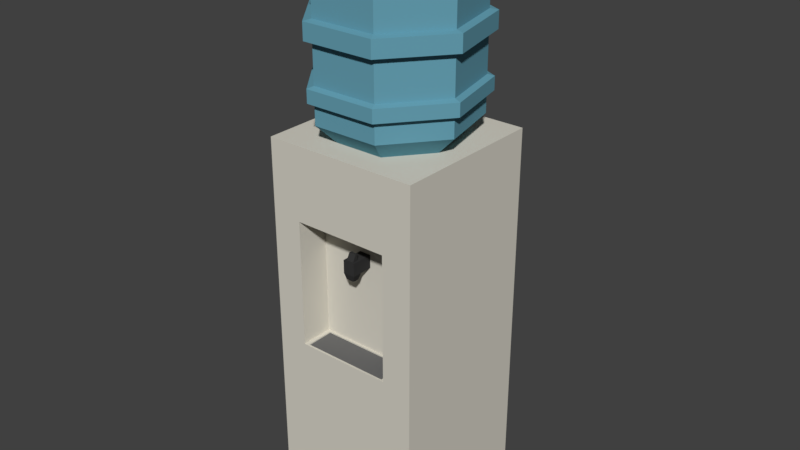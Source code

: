# Source: WaterDispenser.blend  (saved by Blender 2.81.16; exported with 4.5.12 LTS)
import bpy
from mathutils import Matrix  # noqa: F401  (used for matrix-valued properties, if any)

bpy.ops.wm.read_factory_settings(use_empty=True)
scene = bpy.context.scene
scene.name = 'Scene'

# ---- collections
col_collection_1 = bpy.data.collections.new('Collection 1'); scene.collection.children.link(col_collection_1)

# ---- materials (node trees are filled in below, after node groups)
mat_water = bpy.data.materials.new('Water')
mat_water.alpha_threshold = 0.0
mat_water.use_transparent_shadow = False
mat_water.diffuse_color = (0.1337, 0.3521, 0.448, 1.0)
mat_water.roughness = 0.5
mat_water.specular_intensity = 0.0
mat_water_despenser = bpy.data.materials.new('Water_Despenser')
mat_water_despenser.alpha_threshold = 0.0
mat_water_despenser.use_transparent_shadow = False
mat_water_despenser.diffuse_color = (0.6738, 0.6456, 0.565, 1.0)
mat_water_despenser.roughness = 0.5
mat_water_despenser.specular_intensity = 0.0
mat_black = bpy.data.materials.new('Black')
mat_black.alpha_threshold = 0.0
mat_black.use_transparent_shadow = False
mat_black.diffuse_color = (0.03741, 0.03741, 0.03741, 1.0)
mat_black.roughness = 0.5
mat_black.specular_intensity = 0.0
mat_water_despenser_1 = bpy.data.materials.new('Water_Despenser_1')
mat_water_despenser_1.alpha_threshold = 0.0
mat_water_despenser_1.use_transparent_shadow = False
mat_water_despenser_1.diffuse_color = (0.1473, 0.1473, 0.1473, 1.0)
mat_water_despenser_1.roughness = 0.5
mat_water_despenser_1.specular_intensity = 0.0

# ---- material node trees

# ---- world
world_world = bpy.data.worlds.new('World'); scene.world = world_world
world_world.color = (0.05088, 0.05088, 0.05088)
world_world.use_sun_shadow = False
world_world.sun_shadow_jitter_overblur = 0.0
world_world.cycles.sampling_method = 'MANUAL'

# ---- meshes
me_cylinder_028 = bpy.data.meshes.new('Cylinder.028')
me_cylinder_028.from_pydata([(-3.114e-09, 0.2619, 1.766), (-2.236e-09, 0.2877, 2.687), (0.2047, 0.1633, 1.766), (0.2249, 0.1794, 2.687), (0.2553, -0.05827, 1.766), (0.2804, -0.06401, 2.687), (0.1136, -0.2359, 1.766), (0.1248, -0.2592, 2.687), (-0.1136, -0.2359, 1.766), (-0.1248, -0.2592, 2.687), (-0.2553, -0.05827, 1.766), (-0.2804, -0.06401, 2.687), (-0.2047, 0.1633, 1.766), (-0.2249, 0.1794, 2.687), (-6.276e-16, 0.3533, 2.196), (-6.276e-16, 0.3533, 2.284), (0.2762, 0.2203, 2.284), (0.2762, 0.2203, 2.196), (0.3444, -0.07862, 2.284), (0.3444, -0.07862, 2.196), (0.1533, -0.3183, 2.284), (0.1533, -0.3183, 2.196), (-0.1533, -0.3183, 2.284), (-0.1533, -0.3183, 2.196), (-0.3444, -0.07862, 2.284), (-0.3444, -0.07862, 2.196), (-0.2762, 0.2203, 2.284), (-0.2762, 0.2203, 2.196), (-1.255e-15, 0.3533, 2.456), (-6.276e-16, 0.3533, 2.542), (0.2762, 0.2203, 2.542), (0.2762, 0.2203, 2.456), (0.3444, -0.07862, 2.542), (0.3444, -0.07862, 2.456), (0.1533, -0.3183, 2.542), (0.1533, -0.3183, 2.456), (-0.1533, -0.3183, 2.542), (-0.1533, -0.3183, 2.456), (-0.3444, -0.07862, 2.542), (-0.3444, -0.07862, 2.456), (-0.2762, 0.2203, 2.542), (-0.2762, 0.2203, 2.456), (0.2762, 0.2203, 2.019), (0.2762, 0.2203, 1.942), (0.3444, -0.07862, 2.019), (0.3444, -0.07862, 1.942), (0.1533, -0.3183, 2.019), (0.1533, -0.3183, 1.942), (-0.1533, -0.3183, 2.019), (-0.1533, -0.3183, 1.942), (-0.3444, -0.07862, 2.019), (-0.3444, -0.07862, 1.942), (-0.2762, 0.2203, 2.019), (-0.2762, 0.2203, 1.942), (-6.276e-16, 0.3533, 1.942), (-6.276e-16, 0.3533, 2.019), (0.2762, 0.2203, 1.854), (0.3444, -0.07862, 1.854), (0.1533, -0.3183, 1.854), (-0.1533, -0.3183, 1.854), (-0.3444, -0.07862, 1.854), (-0.2762, 0.2203, 1.854), (-3.138e-16, 0.3533, 1.854), (-3.138e-16, 0.3533, 2.628), (0.2762, 0.2203, 2.628), (0.3444, -0.07862, 2.628), (0.1533, -0.3183, 2.628), (-0.1533, -0.3183, 2.628), (-0.3444, -0.07862, 2.628), (-0.2762, 0.2203, 2.628), (0.2999, 0.2391, 2.011), (0.2999, 0.2391, 1.951), (0.3739, -0.08534, 2.011), (0.3739, -0.08534, 1.951), (0.1664, -0.3455, 2.011), (0.1664, -0.3455, 1.951), (-0.1664, -0.3455, 2.011), (-0.1664, -0.3455, 1.951), (-0.3739, -0.08534, 2.011), (-0.3739, -0.08534, 1.951), (-0.2999, 0.2391, 2.011), (-0.2999, 0.2391, 1.951), (1.519e-09, 0.3835, 1.951), (1.519e-09, 0.3835, 2.011), (2.353e-09, 0.3896, 2.201), (2.353e-09, 0.3896, 2.278), (0.3046, 0.2429, 2.278), (0.3046, 0.2429, 2.201), (0.3799, -0.0867, 2.278), (0.3799, -0.0867, 2.201), (0.1691, -0.351, 2.278), (0.1691, -0.351, 2.201), (-0.1691, -0.351, 2.278), (-0.1691, -0.351, 2.201), (-0.3799, -0.0867, 2.278), (-0.3799, -0.0867, 2.201), (-0.3046, 0.2429, 2.278), (-0.3046, 0.2429, 2.201), (1.513e-09, 0.3822, 2.462), (1.513e-09, 0.3822, 2.536), (0.2988, 0.2383, 2.536), (0.2988, 0.2383, 2.462), (0.3726, -0.08504, 2.536), (0.3726, -0.08504, 2.462), (0.1658, -0.3443, 2.536), (0.1658, -0.3443, 2.462), (-0.1658, -0.3443, 2.536), (-0.1658, -0.3443, 2.462), (-0.3726, -0.08504, 2.536), (-0.3726, -0.08504, 2.462), (-0.2988, 0.2383, 2.536), (-0.2988, 0.2383, 2.462), (-0.3619, -0.3619, -0.006841), (-0.3619, -0.3619, 1.768), (-0.3619, 0.3619, -0.006841), (-0.3619, 0.3619, 1.768), (0.3619, -0.3619, -0.006841), (0.3619, -0.3619, 1.768), (0.3619, 0.3619, -0.006841), (0.3619, 0.3619, 1.768), (-0.3619, -0.3619, 0.8375), (-0.3619, -0.3619, 1.429), (-0.3619, 0.3619, 1.429), (-0.3619, 0.3619, 0.8375), (0.3619, 0.3619, 1.429), (0.3619, 0.3619, 0.8375), (0.3619, -0.3619, 1.429), (0.3619, -0.3619, 0.8375), (0.2225, 0.3619, -0.006841), (-0.2225, 0.3619, -0.006841), (-0.2225, 0.3619, 1.768), (0.2225, 0.3619, 1.768), (-0.2225, -0.3619, -0.006841), (0.2225, -0.3619, -0.006841), (0.2225, -0.3619, 1.768), (-0.2225, -0.3619, 1.768), (0.2225, -0.3619, 0.8375), (-0.2225, -0.3619, 0.8375), (0.2225, -0.3619, 1.429), (-0.2225, -0.3619, 1.429), (-0.2225, 0.3619, 0.8375), (0.2225, 0.3619, 0.8375), (-0.2225, 0.3619, 1.429), (0.2225, 0.3619, 1.429), (0.2225, -0.2862, 0.8375), (-0.2225, -0.2862, 0.8375), (0.2225, -0.2862, 1.429), (-0.2225, -0.2862, 1.429), (0.2225, -0.2105, 0.8375), (-0.2225, -0.2105, 0.8375), (0.2225, -0.2105, 1.429), (-0.2225, -0.2105, 1.429), (0.02753, 0.3619, -0.006841), (-0.02753, 0.3619, -0.006841), (-0.02753, 0.3619, 1.768), (0.02753, 0.3619, 1.768), (-0.02753, -0.3619, -0.006841), (0.02753, -0.3619, -0.006841), (0.02753, -0.3619, 1.768), (-0.02753, -0.3619, 1.768), (0.02753, -0.3619, 0.8375), (-0.02753, -0.3619, 0.8375), (0.02753, -0.3619, 1.429), (-0.02753, -0.3619, 1.429), (-0.02753, 0.3619, 0.8375), (0.02753, 0.3619, 0.8375), (-0.02753, 0.3619, 1.429), (0.02753, 0.3619, 1.429), (0.02753, -0.2862, 1.429), (-0.02753, -0.2862, 1.429), (0.02753, -0.2105, 0.8375), (-0.02753, -0.2105, 0.8375), (0.02753, -0.2105, 1.429), (-0.02753, -0.2105, 1.429), (-0.3619, -0.3619, 1.239), (-0.3619, -0.3619, 1.299), (-0.3619, 0.3619, 1.299), (-0.3619, 0.3619, 1.239), (0.3619, 0.3619, 1.299), (0.3619, 0.3619, 1.239), (0.3619, -0.3619, 1.299), (0.3619, -0.3619, 1.239), (-0.2225, 0.3619, 1.299), (-0.2225, 0.3619, 1.239), (0.2225, 0.3619, 1.299), (0.2225, 0.3619, 1.239), (0.2225, -0.3619, 1.299), (0.2225, -0.3619, 1.239), (-0.2225, -0.3619, 1.299), (-0.2225, -0.3619, 1.239), (0.2225, -0.2862, 1.299), (0.2225, -0.2862, 1.239), (-0.2225, -0.2862, 1.299), (-0.2225, -0.2862, 1.239), (0.2225, -0.2105, 1.299), (0.2225, -0.2105, 1.239), (-0.2225, -0.2105, 1.299), (-0.2225, -0.2105, 1.239), (0.02753, -0.2105, 1.299), (0.02753, -0.2105, 1.239), (-0.02753, -0.2105, 1.299), (-0.02753, -0.2105, 1.239), (-0.02753, 0.3619, 1.299), (-0.02753, 0.3619, 1.239), (0.02753, 0.3619, 1.299), (0.02753, 0.3619, 1.239), (0.02753, -0.2687, 1.299), (0.02753, -0.2687, 1.239), (-0.02753, -0.2687, 1.299), (-0.02753, -0.2687, 1.239), (0.02753, -0.3112, 1.299), (0.02753, -0.3112, 1.239), (-0.02753, -0.3112, 1.299), (-0.02753, -0.3112, 1.239), (0.01898, -0.2753, 1.21), (-0.01898, -0.2753, 1.21), (0.01898, -0.3046, 1.21), (-0.01898, -0.3046, 1.21), (0.01708, -0.2767, 1.299), (-0.01708, -0.2767, 1.299), (0.01708, -0.3031, 1.299), (-0.01708, -0.3031, 1.299), (0.01708, -0.2741, 1.328), (-0.01708, -0.2741, 1.328), (0.01708, -0.2874, 1.328), (-0.01708, -0.2874, 1.328), (-0.02534, -0.3522, 0.8375), (-0.2048, -0.3522, 0.8375), (-0.2048, -0.2862, 0.8375), (0.2048, -0.3522, 0.8375), (0.2048, -0.2862, 0.8375), (-0.02534, -0.2202, 0.8375), (-0.2048, -0.2202, 0.8375), (0.2048, -0.2202, 0.8375), (0.02534, -0.3522, 0.8375), (0.02534, -0.2202, 0.8375), (-0.02534, -0.3522, 0.8318), (-0.2048, -0.3522, 0.8318), (-0.02534, -0.2862, 0.8318), (-0.2048, -0.2862, 0.8318), (0.2048, -0.3522, 0.8318), (0.2048, -0.2862, 0.8318), (-0.02534, -0.2202, 0.8318), (-0.2048, -0.2202, 0.8318), (0.2048, -0.2202, 0.8318), (0.02534, -0.3522, 0.8318), (0.02534, -0.2862, 0.8318), (0.02534, -0.2202, 0.8318)], [], [(63, 1, 3, 64), (64, 3, 5, 65), (65, 5, 7, 66), (66, 7, 9, 67), (67, 9, 11, 68), (3, 1, 13, 11, 9, 7, 5), (68, 11, 13, 69), (69, 13, 1, 63), (0, 2, 4, 6, 8, 10, 12), (52, 27, 14, 55), (18, 20, 90, 88), (50, 25, 27, 52), (26, 15, 85, 96), (48, 23, 25, 50), (21, 19, 89, 91), (46, 21, 23, 48), (14, 27, 97, 84), (44, 19, 21, 46), (20, 22, 92, 90), (42, 17, 19, 44), (23, 21, 91, 93), (55, 14, 17, 42), (15, 16, 86, 85), (26, 41, 28, 15), (38, 40, 110, 108), (24, 39, 41, 26), (33, 31, 101, 103), (22, 37, 39, 24), (41, 39, 109, 111), (20, 35, 37, 22), (32, 34, 104, 102), (18, 33, 35, 20), (40, 29, 99, 110), (16, 31, 33, 18), (35, 33, 103, 105), (15, 28, 31, 16), (28, 41, 111, 98), (62, 54, 43, 56), (54, 53, 81, 82), (56, 43, 45, 57), (47, 45, 73, 75), (57, 45, 47, 58), (50, 52, 80, 78), (58, 47, 49, 59), (42, 44, 72, 70), (59, 49, 51, 60), (53, 51, 79, 81), (60, 51, 53, 61), (45, 43, 71, 73), (61, 53, 54, 62), (48, 50, 78, 76), (12, 61, 62, 0), (10, 60, 61, 12), (8, 59, 60, 10), (6, 58, 59, 8), (4, 57, 58, 6), (2, 56, 57, 4), (0, 62, 56, 2), (40, 69, 63, 29), (38, 68, 69, 40), (36, 67, 68, 38), (34, 66, 67, 36), (32, 65, 66, 34), (30, 64, 65, 32), (29, 63, 64, 30), (82, 83, 70, 71), (71, 70, 72, 73), (73, 72, 74, 75), (75, 74, 76, 77), (77, 76, 78, 79), (79, 78, 80, 81), (81, 80, 83, 82), (44, 46, 74, 72), (52, 55, 83, 80), (49, 47, 75, 77), (46, 48, 76, 74), (43, 54, 82, 71), (51, 49, 77, 79), (55, 42, 70, 83), (97, 96, 85, 84), (95, 94, 96, 97), (93, 92, 94, 95), (91, 90, 92, 93), (89, 88, 90, 91), (87, 86, 88, 89), (84, 85, 86, 87), (27, 25, 95, 97), (19, 17, 87, 89), (24, 26, 96, 94), (16, 18, 88, 86), (25, 23, 93, 95), (17, 14, 84, 87), (22, 24, 94, 92), (111, 110, 99, 98), (109, 108, 110, 111), (107, 106, 108, 109), (105, 104, 106, 107), (103, 102, 104, 105), (101, 100, 102, 103), (98, 99, 100, 101), (30, 32, 102, 100), (39, 37, 107, 109), (31, 28, 98, 101), (36, 38, 108, 106), (29, 30, 100, 99), (37, 35, 105, 107), (34, 36, 106, 104), (121, 113, 115, 122), (143, 131, 119, 124), (124, 119, 117, 126), (139, 135, 113, 121), (128, 118, 116, 133), (130, 115, 113, 135), (132, 137, 120, 112), (188, 139, 121, 175), (118, 125, 127, 116), (178, 124, 126, 180), (128, 141, 125, 118), (184, 143, 124, 178), (112, 120, 123, 114), (175, 121, 122, 176), (176, 122, 142, 182), (204, 167, 143, 184), (114, 123, 140, 129), (152, 165, 141, 128), (180, 126, 138, 186), (137, 161, 226, 227), (116, 127, 136, 133), (156, 161, 137, 132), (119, 131, 134, 117), (154, 130, 135, 159), (114, 129, 132, 112), (152, 128, 133, 157), (126, 117, 134, 138), (163, 159, 135, 139), (122, 115, 130, 142), (167, 155, 131, 143), (190, 146, 150, 194), (186, 138, 146, 190), (189, 137, 145, 193), (163, 139, 147, 169), (200, 173, 151, 196), (136, 144, 230, 229), (193, 145, 149, 197), (169, 147, 151, 173), (146, 168, 172, 150), (168, 169, 173, 172), (149, 145, 228, 232), (160, 136, 229, 234), (194, 150, 172, 198), (198, 172, 173, 200), (138, 162, 168, 146), (162, 163, 169, 168), (142, 130, 154, 166), (166, 154, 155, 167), (138, 134, 158, 162), (162, 158, 159, 163), (129, 153, 156, 132), (153, 152, 157, 156), (131, 155, 158, 134), (155, 154, 159, 158), (133, 136, 160, 157), (157, 160, 161, 156), (170, 171, 231, 235), (144, 148, 233, 230), (129, 140, 164, 153), (153, 164, 165, 152), (182, 142, 166, 202), (202, 166, 167, 204), (164, 203, 205, 165), (203, 202, 204, 205), (140, 183, 203, 164), (183, 182, 202, 203), (170, 199, 201, 171), (198, 200, 208, 206), (148, 195, 199, 170), (195, 194, 198, 199), (147, 192, 196, 151), (192, 193, 197, 196), (171, 201, 197, 149), (201, 200, 196, 197), (139, 188, 192, 147), (188, 189, 193, 192), (136, 187, 191, 144), (187, 186, 190, 191), (144, 191, 195, 148), (191, 190, 194, 195), (127, 181, 187, 136), (181, 180, 186, 187), (165, 205, 185, 141), (205, 204, 184, 185), (123, 177, 183, 140), (177, 176, 182, 183), (120, 174, 177, 123), (174, 175, 176, 177), (141, 185, 179, 125), (185, 184, 178, 179), (125, 179, 181, 127), (179, 178, 180, 181), (137, 189, 174, 120), (189, 188, 175, 174), (206, 208, 219, 218), (200, 201, 209, 208), (199, 198, 206, 207), (201, 199, 207, 209), (211, 210, 212, 213), (208, 209, 213, 212), (213, 209, 215, 217), (207, 206, 210, 211), (215, 214, 216, 217), (211, 213, 217, 216), (207, 211, 216, 214), (209, 207, 214, 215), (220, 218, 222, 224), (208, 212, 221, 219), (210, 206, 218, 220), (212, 210, 220, 221), (222, 223, 225, 224), (221, 220, 224, 225), (219, 221, 225, 223), (218, 219, 223, 222), (229, 230, 241, 240), (235, 231, 242, 247), (230, 233, 244, 241), (226, 234, 245, 236), (233, 235, 247, 244), (231, 232, 243, 242), (171, 149, 232, 231), (161, 160, 234, 226), (145, 137, 227, 228), (148, 170, 235, 233), (245, 240, 241, 246), (246, 241, 244, 247), (239, 238, 242, 243), (238, 246, 247, 242), (237, 236, 238, 239), (236, 245, 246, 238), (232, 228, 239, 243), (228, 227, 237, 239), (227, 226, 236, 237), (234, 229, 240, 245)])
me_cylinder_028.polygons.foreach_set('material_index', [0, 0, 0, 0, 0, 0, 0, 0, 0, 0, 0, 0, 0, 0, 0, 0, 0, 0, 0, 0, 0, 0, 0, 0, 0, 0, 0, 0, 0, 0, 0, 0, 0, 0, 0, 0, 0, 0, 0, 0, 0, 0, 0, 0, 0, 0, 0, 0, 0, 0, 0, 0, 0, 0, 0, 0, 0, 0, 0, 0, 0, 0, 0, 0, 0, 0, 0, 0, 0, 0, 0, 0, 0, 0, 0, 0, 0, 0, 0, 0, 0, 0, 0, 0, 0, 0, 0, 0, 0, 0, 0, 0, 0, 0, 0, 0, 0, 0, 0, 0, 0, 0, 0, 0, 0, 0, 0, 1, 1, 1, 1, 1, 1, 1, 1, 1, 1, 1, 1, 1, 1, 1, 1, 1, 1, 1, 1, 1, 1, 1, 1, 1, 1, 1, 1, 1, 1, 1, 1, 1, 1, 1, 1, 1, 1, 1, 1, 1, 1, 1, 1, 1, 1, 1, 1, 1, 1, 1, 1, 1, 1, 1, 1, 1, 1, 1, 1, 1, 1, 1, 1, 1, 1, 1, 2, 1, 1, 1, 1, 1, 1, 1, 1, 1, 1, 1, 1, 1, 1, 1, 1, 1, 1, 1, 1, 1, 1, 1, 1, 1, 1, 2, 2, 2, 2, 2, 2, 2, 2, 2, 2, 2, 2, 2, 2, 2, 2, 2, 2, 2, 2, 1, 1, 1, 1, 1, 1, 1, 1, 1, 1, 3, 3, 3, 3, 3, 3, 1, 1, 1, 1])
me_cylinder_028.materials.append(mat_water)
me_cylinder_028.materials.append(mat_water_despenser)
me_cylinder_028.materials.append(mat_black)
me_cylinder_028.materials.append(mat_water_despenser_1)
me_cylinder_028.use_remesh_preserve_volume = False
me_cylinder_028.use_remesh_preserve_attributes = False
me_cylinder_028.use_mirror_vertex_groups = False
me_cylinder_028.update()

# ---- objects
ob_cylinder_027 = bpy.data.objects.new('Cylinder.027', me_cylinder_028)

# ---- transforms, parenting, visibility, modifiers, constraints
ob_cylinder_027.location = (0.0, 0.0, -1.875e-07)
ob_cylinder_027.lineart.crease_threshold = 0.0

# ---- collection membership
col_collection_1.objects.link(ob_cylinder_027)

# ---- scene / render settings (as saved in the file)
scene.frame_start = 1; scene.frame_end = 250; scene.frame_set(1)
scene.render.engine = 'BLENDER_EEVEE_NEXT'
scene.render.resolution_percentage = 50
scene.render.dither_intensity = 0.0
scene.cycles.use_denoising = False
scene.cycles.samples = 128
scene.cycles.sampling_pattern = 'TABULATED_SOBOL'
scene.cycles.light_sampling_threshold = 0.0
scene.cycles.use_adaptive_sampling = False
scene.cycles.use_light_tree = False
scene.cycles.blur_glossy = 0.0
scene.cycles.sample_clamp_indirect = 0.0
scene.view_settings.view_transform = 'Standard'
bpy.context.view_layer.update()

# ---- added for rendering (the .blend has no active camera and no usable light): camera, sun
cam_auto = bpy.data.cameras.new('AutoCamera')
cam_auto.lens = 50.0
cam_auto.sensor_width = 36.0
cam_auto.clip_end = 1000.0
ob_auto_camera = bpy.data.objects.new('AutoCamera', cam_auto)
scene.collection.objects.link(ob_auto_camera)
ob_auto_camera.location = (2.68096, -3.20327, 3.48463)
ob_auto_camera.rotation_euler = (1.09748, -7.21219e-08, 0.694738)
scene.camera = ob_auto_camera
light_auto_sun = bpy.data.lights.new('AutoSun', 'SUN')
light_auto_sun.energy = 3.0
light_auto_sun.angle = 0.0523599
ob_auto_sun = bpy.data.objects.new('AutoSun', light_auto_sun)
scene.collection.objects.link(ob_auto_sun)
ob_auto_sun.rotation_euler = (0.872665, 0.174533, 0.523599)
bpy.context.view_layer.update()

